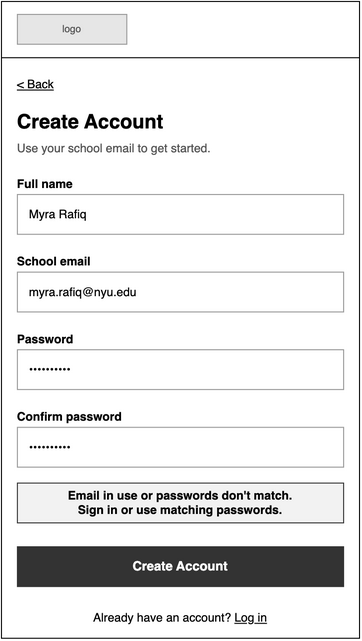

The diagram above was exported from draw.io. Its source (the exported page's mxGraphModel, read from the mxfile embedded in the PNG):
<mxGraphModel dx="1006" dy="748" grid="1" gridSize="8" guides="1" tooltips="1" connect="1" arrows="1" fold="1" page="0" pageScale="1" pageWidth="850" pageHeight="1100" math="0" shadow="0">
  <root>
    <mxCell id="0" />
    <mxCell id="1" parent="0" />
    <mxCell id="signup-error-wf04-2" parent="1" style="html=1;whiteSpace=wrap;fontFamily=Helvetica;rounded=0;fillColor=#FFFFFF;strokeColor=#000000;" value="" vertex="1">
      <mxGeometry height="640" width="360" as="geometry" />
    </mxCell>
    <mxCell id="signup-error-wf04-3" parent="1" style="html=1;whiteSpace=wrap;fontFamily=Helvetica;rounded=0;fillColor=#E6E6E6;strokeColor=#999999;fontColor=#555555;fontSize=10;" value="logo" vertex="1">
      <mxGeometry height="30" width="110" x="16" y="13" as="geometry" />
    </mxCell>
    <mxCell id="signup-error-wf04-4" parent="1" style="html=1;whiteSpace=wrap;fontFamily=Helvetica;fillColor=#000000;strokeColor=none;" value="" vertex="1">
      <mxGeometry height="1" width="360" y="56" as="geometry" />
    </mxCell>
    <mxCell id="signup-error-wf04-5" parent="1" style="html=1;whiteSpace=wrap;fontFamily=Helvetica;text;strokeColor=none;fillColor=none;spacing=0;overflow=visible;fontSize=12;fontStyle=4;fontColor=#000000;align=left;verticalAlign=top;" value="&amp;lt; Back" vertex="1">
      <mxGeometry height="16" width="200" x="16" y="72" as="geometry" />
    </mxCell>
    <mxCell id="signup-error-wf04-6" parent="1" style="html=1;whiteSpace=wrap;fontFamily=Helvetica;text;strokeColor=none;fillColor=none;spacing=0;overflow=visible;fontSize=20;fontStyle=1;fontColor=#000000;align=left;verticalAlign=top;" value="Create Account" vertex="1">
      <mxGeometry height="28" width="328" x="16" y="104" as="geometry" />
    </mxCell>
    <mxCell id="signup-error-wf04-7" parent="1" style="html=1;whiteSpace=wrap;fontFamily=Helvetica;text;strokeColor=none;fillColor=none;spacing=0;overflow=visible;fontSize=12;fontStyle=0;fontColor=#555555;align=left;verticalAlign=top;" value="Use your school email to get started." vertex="1">
      <mxGeometry height="18" width="328" x="16" y="136" as="geometry" />
    </mxCell>
    <mxCell id="signup-error-wf04-8" parent="1" style="html=1;whiteSpace=wrap;fontFamily=Helvetica;text;strokeColor=none;fillColor=none;spacing=0;overflow=visible;fontSize=12;fontStyle=1;fontColor=#000000;align=left;verticalAlign=top;" value="Full name" vertex="1">
      <mxGeometry height="16" width="328" x="16" y="172" as="geometry" />
    </mxCell>
    <mxCell id="signup-error-wf04-9" parent="1" style="html=1;whiteSpace=wrap;fontFamily=Helvetica;rounded=0;fillColor=#FFFFFF;strokeColor=#999999;align=left;verticalAlign=middle;spacingLeft=10;spacingTop=0;spacingRight=10;fontSize=12;fontColor=#000000;" value="Myra Rafiq" vertex="1">
      <mxGeometry height="40" width="328" x="16" y="194" as="geometry" />
    </mxCell>
    <mxCell id="signup-error-wf04-10" parent="1" style="html=1;whiteSpace=wrap;fontFamily=Helvetica;text;strokeColor=none;fillColor=none;spacing=0;overflow=visible;fontSize=12;fontStyle=1;fontColor=#000000;align=left;verticalAlign=top;" value="School email" vertex="1">
      <mxGeometry height="16" width="328" x="16" y="250" as="geometry" />
    </mxCell>
    <mxCell id="signup-error-wf04-11" parent="1" style="html=1;whiteSpace=wrap;fontFamily=Helvetica;rounded=0;fillColor=#FFFFFF;strokeColor=#999999;align=left;verticalAlign=middle;spacingLeft=10;spacingTop=0;spacingRight=10;fontSize=12;fontColor=#000000;" value="myra.rafiq@nyu.edu" vertex="1">
      <mxGeometry height="40" width="328" x="16" y="272" as="geometry" />
    </mxCell>
    <mxCell id="signup-error-wf04-12" parent="1" style="html=1;whiteSpace=wrap;fontFamily=Helvetica;text;strokeColor=none;fillColor=none;spacing=0;overflow=visible;fontSize=12;fontStyle=1;fontColor=#000000;align=left;verticalAlign=top;" value="Password" vertex="1">
      <mxGeometry height="16" width="328" x="16" y="328" as="geometry" />
    </mxCell>
    <mxCell id="signup-error-wf04-13" parent="1" style="html=1;whiteSpace=wrap;fontFamily=Helvetica;rounded=0;fillColor=#FFFFFF;strokeColor=#999999;align=left;verticalAlign=middle;spacingLeft=10;spacingTop=0;spacingRight=10;fontSize=12;fontColor=#000000;" value="&amp;bull;&amp;bull;&amp;bull;&amp;bull;&amp;bull;&amp;bull;&amp;bull;&amp;bull;&amp;bull;&amp;bull;" vertex="1">
      <mxGeometry height="40" width="328" x="16" y="350" as="geometry" />
    </mxCell>
    <mxCell id="signup-error-wf04-14" parent="1" style="html=1;whiteSpace=wrap;fontFamily=Helvetica;text;strokeColor=none;fillColor=none;spacing=0;overflow=visible;fontSize=12;fontStyle=1;fontColor=#000000;align=left;verticalAlign=top;" value="Confirm password" vertex="1">
      <mxGeometry height="16" width="328" x="16" y="406" as="geometry" />
    </mxCell>
    <mxCell id="signup-error-wf04-15" parent="1" style="html=1;whiteSpace=wrap;fontFamily=Helvetica;rounded=0;fillColor=#FFFFFF;strokeColor=#999999;align=left;verticalAlign=middle;spacingLeft=10;spacingTop=0;spacingRight=10;fontSize=12;fontColor=#000000;" value="&amp;bull;&amp;bull;&amp;bull;&amp;bull;&amp;bull;&amp;bull;&amp;bull;&amp;bull;&amp;bull;&amp;bull;" vertex="1">
      <mxGeometry height="40" width="328" x="16" y="428" as="geometry" />
    </mxCell>
    <mxCell id="signup-error-wf04-signup-error-message" parent="1" style="html=1;whiteSpace=wrap;fontFamily=Helvetica;rounded=0;fillColor=#F2F2F2;strokeColor=#333333;fontSize=12;fontStyle=1;" value="Email in use or passwords don't match.&lt;br&gt;Sign in or use matching passwords." vertex="1">
      <mxGeometry height="40" width="328" x="16" y="484" as="geometry" />
    </mxCell>
    <mxCell id="signup-error-wf04-16" parent="1" style="html=1;whiteSpace=wrap;fontFamily=Helvetica;rounded=0;arcSize=0;fontSize=13;fontStyle=1;fillColor=#333333;strokeColor=#333333;fontColor=#FFFFFF;" value="Create Account" vertex="1">
      <mxGeometry height="40" width="328" x="16" y="548" as="geometry" />
    </mxCell>
    <mxCell id="signup-error-wf04-17" parent="1" style="html=1;whiteSpace=wrap;fontFamily=Helvetica;text;strokeColor=none;fillColor=none;spacing=0;overflow=visible;fontSize=12;fontStyle=0;fontColor=#000000;align=center;verticalAlign=top;" value="Already have an account? &lt;u&gt;Log in&lt;/u&gt;" vertex="1">
      <mxGeometry height="18" width="328" x="16" y="608" as="geometry" />
    </mxCell>
  </root>
</mxGraphModel>